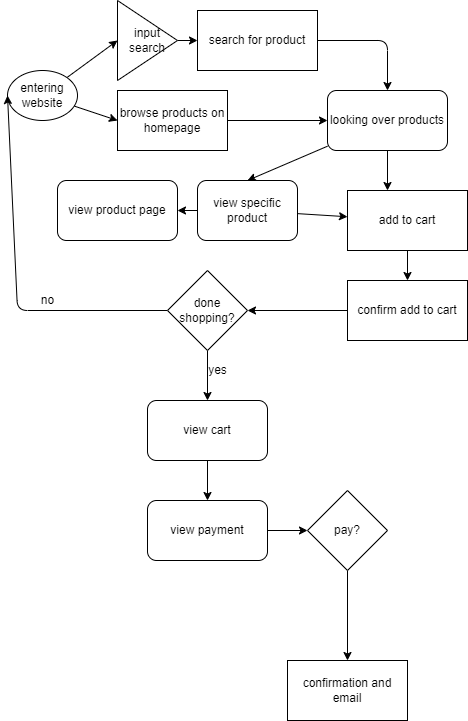

The diagram above was exported from draw.io. Its source (the exported page's mxGraphModel, read from the mxfile embedded in the PNG):
<mxGraphModel dx="497" dy="567" grid="1" gridSize="10" guides="1" tooltips="1" connect="1" arrows="1" fold="1" page="1" pageScale="1" pageWidth="850" pageHeight="1100" math="0" shadow="0">
  <root>
    <mxCell id="0" />
    <mxCell id="1" parent="0" />
    <mxCell id="5" value="" style="edgeStyle=none;html=1;entryX=0;entryY=0.5;entryDx=0;entryDy=0;" edge="1" parent="1" source="2" target="8">
      <mxGeometry relative="1" as="geometry" />
    </mxCell>
    <mxCell id="7" style="edgeStyle=none;html=1;entryX=0;entryY=0.5;entryDx=0;entryDy=0;" edge="1" parent="1" source="2" target="6">
      <mxGeometry relative="1" as="geometry" />
    </mxCell>
    <mxCell id="2" value="entering website" style="ellipse;whiteSpace=wrap;html=1;" vertex="1" parent="1">
      <mxGeometry x="30" y="110" width="70" height="50" as="geometry" />
    </mxCell>
    <mxCell id="12" style="edgeStyle=none;html=1;entryX=0.5;entryY=0;entryDx=0;entryDy=0;" edge="1" parent="1" source="3" target="10">
      <mxGeometry relative="1" as="geometry">
        <Array as="points">
          <mxPoint x="410" y="80" />
        </Array>
      </mxGeometry>
    </mxCell>
    <mxCell id="3" value="search for product" style="whiteSpace=wrap;html=1;" vertex="1" parent="1">
      <mxGeometry x="220" y="50" width="120" height="60" as="geometry" />
    </mxCell>
    <mxCell id="11" style="edgeStyle=none;html=1;entryX=0;entryY=0.5;entryDx=0;entryDy=0;" edge="1" parent="1" source="6" target="10">
      <mxGeometry relative="1" as="geometry" />
    </mxCell>
    <mxCell id="6" value="browse products on homepage" style="whiteSpace=wrap;html=1;" vertex="1" parent="1">
      <mxGeometry x="140" y="130" width="110" height="60" as="geometry" />
    </mxCell>
    <mxCell id="9" style="edgeStyle=none;html=1;exitX=1;exitY=0.5;exitDx=0;exitDy=0;entryX=0;entryY=0.5;entryDx=0;entryDy=0;" edge="1" parent="1" source="8" target="3">
      <mxGeometry relative="1" as="geometry" />
    </mxCell>
    <mxCell id="8" value="input search" style="triangle;whiteSpace=wrap;html=1;" vertex="1" parent="1">
      <mxGeometry x="140" y="40" width="60" height="80" as="geometry" />
    </mxCell>
    <mxCell id="14" style="edgeStyle=none;html=1;entryX=0.5;entryY=0;entryDx=0;entryDy=0;" edge="1" parent="1" source="10" target="13">
      <mxGeometry relative="1" as="geometry" />
    </mxCell>
    <mxCell id="15" style="edgeStyle=none;html=1;" edge="1" parent="1" source="10">
      <mxGeometry relative="1" as="geometry">
        <mxPoint x="410" y="230" as="targetPoint" />
      </mxGeometry>
    </mxCell>
    <mxCell id="10" value="looking over products" style="rounded=1;whiteSpace=wrap;html=1;" vertex="1" parent="1">
      <mxGeometry x="350" y="130" width="120" height="60" as="geometry" />
    </mxCell>
    <mxCell id="19" value="" style="edgeStyle=none;html=1;" edge="1" parent="1" source="13" target="16">
      <mxGeometry relative="1" as="geometry" />
    </mxCell>
    <mxCell id="21" value="" style="edgeStyle=none;html=1;" edge="1" parent="1" source="13" target="20">
      <mxGeometry relative="1" as="geometry" />
    </mxCell>
    <mxCell id="13" value="view specific product" style="rounded=1;whiteSpace=wrap;html=1;" vertex="1" parent="1">
      <mxGeometry x="220" y="220" width="100" height="60" as="geometry" />
    </mxCell>
    <mxCell id="18" value="" style="edgeStyle=none;html=1;" edge="1" parent="1" source="16" target="17">
      <mxGeometry relative="1" as="geometry" />
    </mxCell>
    <mxCell id="16" value="add to cart" style="whiteSpace=wrap;html=1;" vertex="1" parent="1">
      <mxGeometry x="370" y="230" width="120" height="60" as="geometry" />
    </mxCell>
    <mxCell id="23" value="" style="edgeStyle=none;html=1;" edge="1" parent="1" source="17" target="22">
      <mxGeometry relative="1" as="geometry" />
    </mxCell>
    <mxCell id="17" value="confirm add to cart&lt;br&gt;" style="whiteSpace=wrap;html=1;" vertex="1" parent="1">
      <mxGeometry x="370" y="320" width="120" height="60" as="geometry" />
    </mxCell>
    <mxCell id="20" value="view product page" style="whiteSpace=wrap;html=1;rounded=1;" vertex="1" parent="1">
      <mxGeometry x="80" y="220" width="120" height="60" as="geometry" />
    </mxCell>
    <mxCell id="24" style="edgeStyle=none;html=1;entryX=0;entryY=0.5;entryDx=0;entryDy=0;" edge="1" parent="1" source="22" target="2">
      <mxGeometry relative="1" as="geometry">
        <mxPoint x="30" y="360" as="targetPoint" />
        <Array as="points">
          <mxPoint x="40" y="350" />
        </Array>
      </mxGeometry>
    </mxCell>
    <mxCell id="26" style="edgeStyle=none;html=1;" edge="1" parent="1" source="22">
      <mxGeometry relative="1" as="geometry">
        <mxPoint x="230" y="440" as="targetPoint" />
      </mxGeometry>
    </mxCell>
    <mxCell id="22" value="done shopping?" style="rhombus;whiteSpace=wrap;html=1;" vertex="1" parent="1">
      <mxGeometry x="190" y="310" width="80" height="80" as="geometry" />
    </mxCell>
    <mxCell id="25" value="no" style="text;html=1;align=center;verticalAlign=middle;resizable=0;points=[];autosize=1;strokeColor=none;fillColor=none;" vertex="1" parent="1">
      <mxGeometry x="50" y="325" width="40" height="30" as="geometry" />
    </mxCell>
    <mxCell id="27" value="yes" style="text;html=1;align=center;verticalAlign=middle;resizable=0;points=[];autosize=1;strokeColor=none;fillColor=none;" vertex="1" parent="1">
      <mxGeometry x="220" y="395" width="40" height="30" as="geometry" />
    </mxCell>
    <mxCell id="32" value="" style="edgeStyle=none;html=1;" edge="1" parent="1" source="28" target="33">
      <mxGeometry relative="1" as="geometry">
        <mxPoint x="330" y="570" as="targetPoint" />
      </mxGeometry>
    </mxCell>
    <mxCell id="28" value="view payment" style="rounded=1;whiteSpace=wrap;html=1;" vertex="1" parent="1">
      <mxGeometry x="170" y="540" width="120" height="60" as="geometry" />
    </mxCell>
    <mxCell id="30" value="" style="edgeStyle=none;html=1;" edge="1" parent="1" source="29" target="28">
      <mxGeometry relative="1" as="geometry" />
    </mxCell>
    <mxCell id="29" value="view cart" style="rounded=1;whiteSpace=wrap;html=1;" vertex="1" parent="1">
      <mxGeometry x="170" y="440" width="120" height="60" as="geometry" />
    </mxCell>
    <mxCell id="35" value="" style="edgeStyle=none;html=1;" edge="1" parent="1" source="33" target="34">
      <mxGeometry relative="1" as="geometry" />
    </mxCell>
    <mxCell id="33" value="pay?" style="rhombus;whiteSpace=wrap;html=1;" vertex="1" parent="1">
      <mxGeometry x="330" y="530" width="80" height="80" as="geometry" />
    </mxCell>
    <mxCell id="34" value="confirmation and email" style="whiteSpace=wrap;html=1;" vertex="1" parent="1">
      <mxGeometry x="310" y="700" width="120" height="60" as="geometry" />
    </mxCell>
  </root>
</mxGraphModel>